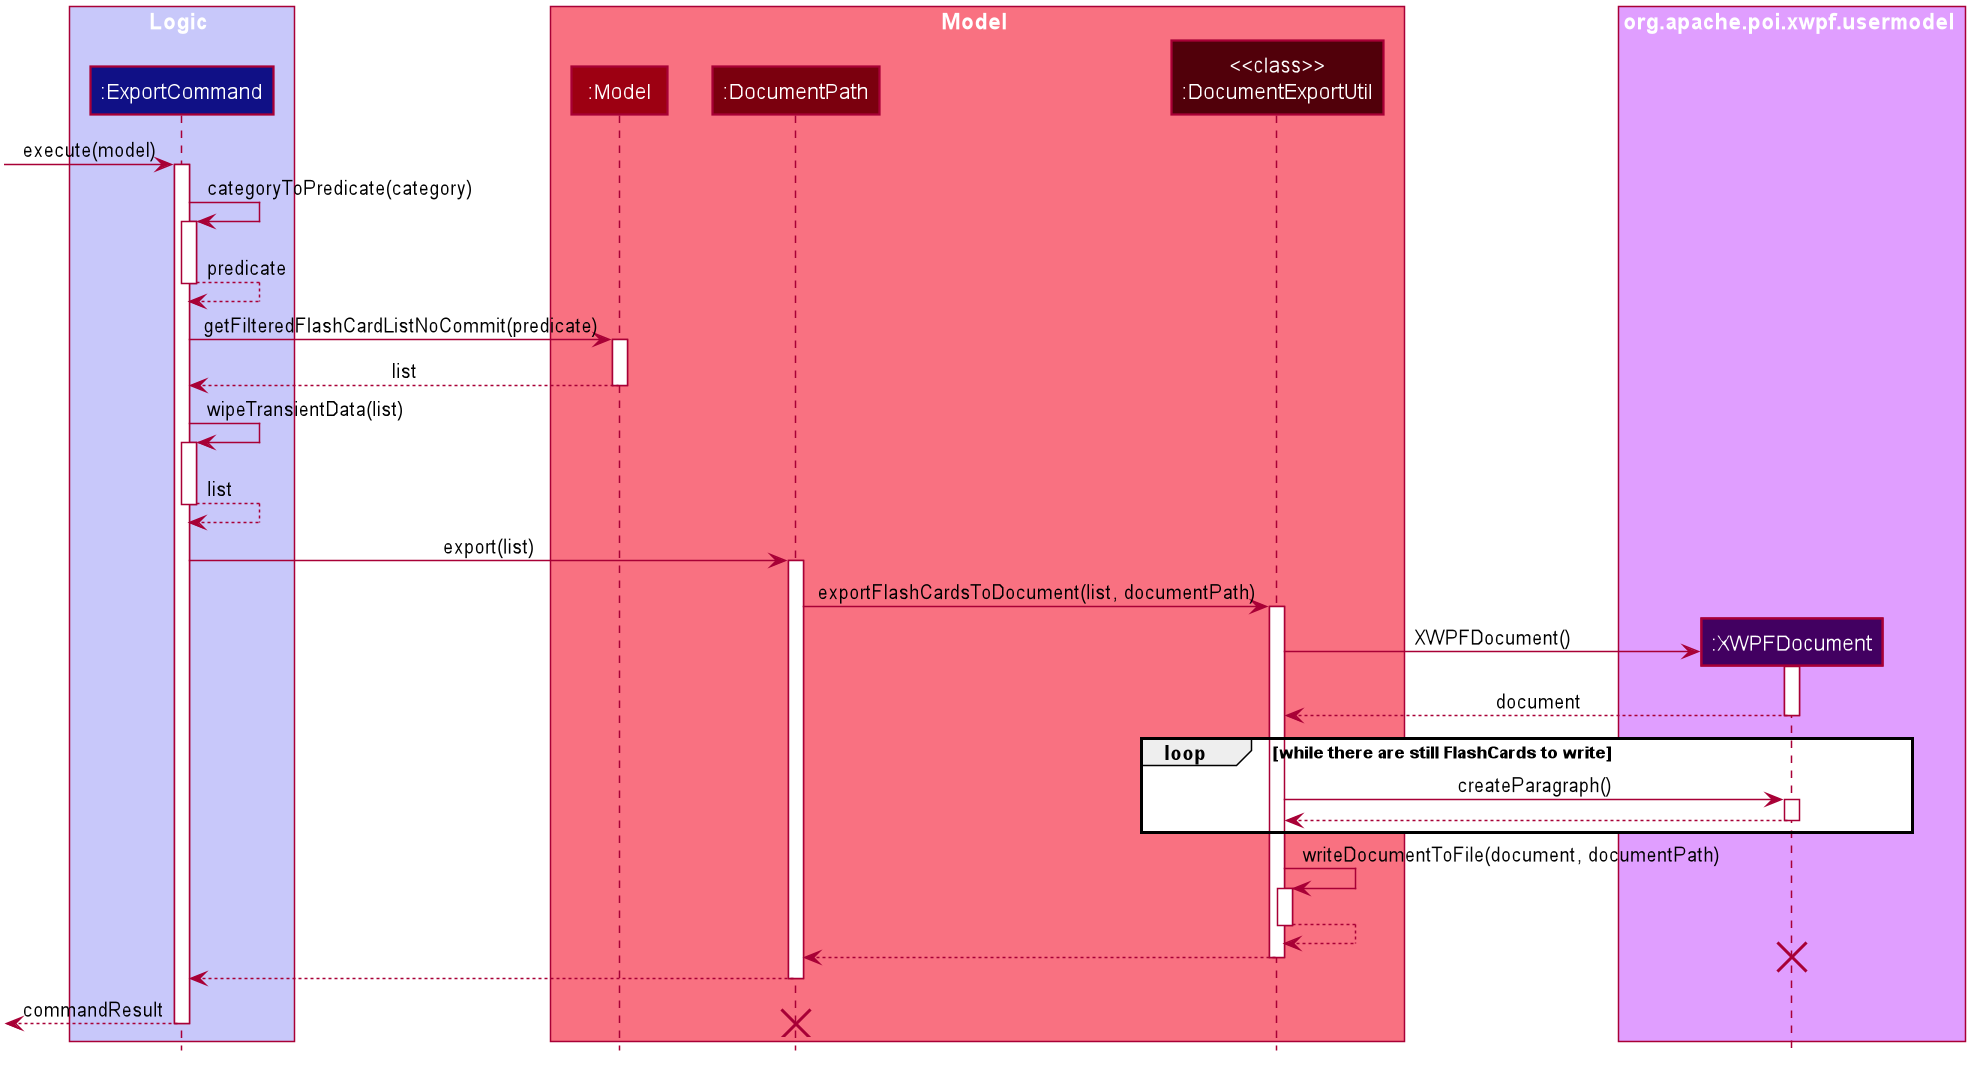

The diagram above was rendered by PlantUML. Its source (embedded in the PNG):
@startuml










skinparam BackgroundColor #FFFFFFF

skinparam Shadowing false

skinparam Class {
    FontColor #FFFFFF
    BorderThickness 1
    BorderColor #FFFFFF
    StereotypeFontColor #FFFFFF
    FontName Arial
}

skinparam Actor {
    BorderColor #000000
    Color #000000
    FontName Arial
}

skinparam Sequence {
    MessageAlign center
    BoxFontSize 15
    BoxPadding 0
    BoxFontColor #FFFFFF
    FontName Arial
}

skinparam Participant {
    FontColor #FFFFFFF
    Padding 20
}

skinparam MinClassWidth 50
skinparam ParticipantPadding 10
skinparam Shadowing false
skinparam DefaultTextAlignment center
skinparam packageStyle Rectangle

hide footbox
hide members
hide circle

box Logic #C8C8FA
participant ":ExportCommand" as ExportCommand #101086
end box

box Model #F97181
participant ":Model" as Model #9D0012
participant ":DocumentPath" as DocumentPath #7B000E
participant "<<class>>\n:DocumentExportUtil" as DocumentExportUtil #51000A
end box

box org.apache.poi.xwpf.usermodel #e09eff
participant ":XWPFDocument" as XWPFDocument #420061
end box

[-> ExportCommand : execute(model)
activate ExportCommand

ExportCommand -> ExportCommand : categoryToPredicate(category)
activate ExportCommand
ExportCommand <-- ExportCommand : predicate
deactivate ExportCommand

ExportCommand -> Model : getFilteredFlashCardListNoCommit(predicate)
activate Model
ExportCommand <-- Model : list
deactivate Model

ExportCommand -> ExportCommand : wipeTransientData(list)
activate ExportCommand
ExportCommand <-- ExportCommand : list
deactivate ExportCommand

ExportCommand -> DocumentPath : export(list)
activate DocumentPath

DocumentPath -> DocumentExportUtil : exportFlashCardsToDocument(list, documentPath)
activate DocumentExportUtil

create XWPFDocument
DocumentExportUtil -> XWPFDocument : XWPFDocument()
activate XWPFDocument

DocumentExportUtil <-- XWPFDocument : document
deactivate XWPFDocument

loop while there are still FlashCards to write
    DocumentExportUtil -> XWPFDocument : createParagraph()
    activate XWPFDocument

    DocumentExportUtil <-- XWPFDocument
    deactivate XWPFDocument
end

DocumentExportUtil -> DocumentExportUtil : writeDocumentToFile(document, documentPath)
activate DocumentExportUtil

DocumentExportUtil <-- DocumentExportUtil
deactivate DocumentExportUtil

DocumentPath <-- DocumentExportUtil
deactivate DocumentExportUtil
destroy XWPFDocument

ExportCommand <-- DocumentPath
deactivate DocumentPath

[<-- ExportCommand : commandResult
deactivate ExportCommand
destroy DocumentPath

@enduml